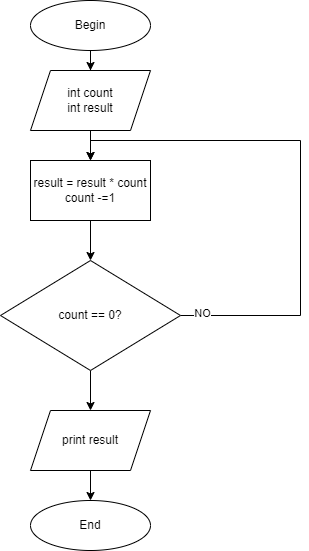

The diagram above was exported from draw.io. Its source (the exported page's mxGraphModel, read from the mxfile embedded in the PNG):
<mxGraphModel dx="1050" dy="553" grid="1" gridSize="10" guides="1" tooltips="1" connect="1" arrows="1" fold="1" page="1" pageScale="1" pageWidth="827" pageHeight="1169" math="0" shadow="0">
  <root>
    <mxCell id="0" />
    <mxCell id="1" parent="0" />
    <mxCell id="Qn2pIKYk4ut8dq68Vstc-3" value="" style="edgeStyle=orthogonalEdgeStyle;rounded=0;orthogonalLoop=1;jettySize=auto;html=1;" edge="1" parent="1" source="Qn2pIKYk4ut8dq68Vstc-1" target="Qn2pIKYk4ut8dq68Vstc-2">
      <mxGeometry relative="1" as="geometry" />
    </mxCell>
    <mxCell id="Qn2pIKYk4ut8dq68Vstc-1" value="Begin" style="ellipse;whiteSpace=wrap;html=1;" vertex="1" parent="1">
      <mxGeometry x="340" y="40" width="120" height="50" as="geometry" />
    </mxCell>
    <mxCell id="Qn2pIKYk4ut8dq68Vstc-6" value="" style="edgeStyle=orthogonalEdgeStyle;rounded=0;orthogonalLoop=1;jettySize=auto;html=1;" edge="1" parent="1" source="Qn2pIKYk4ut8dq68Vstc-2" target="Qn2pIKYk4ut8dq68Vstc-4">
      <mxGeometry relative="1" as="geometry" />
    </mxCell>
    <mxCell id="Qn2pIKYk4ut8dq68Vstc-2" value="int count&lt;br&gt;int result" style="shape=parallelogram;perimeter=parallelogramPerimeter;whiteSpace=wrap;html=1;fixedSize=1;" vertex="1" parent="1">
      <mxGeometry x="340" y="110" width="120" height="60" as="geometry" />
    </mxCell>
    <mxCell id="Qn2pIKYk4ut8dq68Vstc-7" value="" style="edgeStyle=orthogonalEdgeStyle;rounded=0;orthogonalLoop=1;jettySize=auto;html=1;" edge="1" parent="1" source="Qn2pIKYk4ut8dq68Vstc-4" target="Qn2pIKYk4ut8dq68Vstc-5">
      <mxGeometry relative="1" as="geometry" />
    </mxCell>
    <mxCell id="Qn2pIKYk4ut8dq68Vstc-4" value="result = result * count&lt;br&gt;count -=1" style="rounded=0;whiteSpace=wrap;html=1;" vertex="1" parent="1">
      <mxGeometry x="340" y="200" width="120" height="60" as="geometry" />
    </mxCell>
    <mxCell id="Qn2pIKYk4ut8dq68Vstc-8" style="edgeStyle=orthogonalEdgeStyle;rounded=0;orthogonalLoop=1;jettySize=auto;html=1;entryX=0.5;entryY=0;entryDx=0;entryDy=0;" edge="1" parent="1" source="Qn2pIKYk4ut8dq68Vstc-5" target="Qn2pIKYk4ut8dq68Vstc-4">
      <mxGeometry relative="1" as="geometry">
        <mxPoint x="560" y="180" as="targetPoint" />
        <Array as="points">
          <mxPoint x="610" y="355" />
          <mxPoint x="610" y="180" />
          <mxPoint x="400" y="180" />
        </Array>
      </mxGeometry>
    </mxCell>
    <mxCell id="Qn2pIKYk4ut8dq68Vstc-9" value="NO" style="edgeLabel;html=1;align=center;verticalAlign=middle;resizable=0;points=[];" vertex="1" connectable="0" parent="Qn2pIKYk4ut8dq68Vstc-8">
      <mxGeometry x="-0.9208" y="3" relative="1" as="geometry">
        <mxPoint as="offset" />
      </mxGeometry>
    </mxCell>
    <mxCell id="Qn2pIKYk4ut8dq68Vstc-11" value="" style="edgeStyle=orthogonalEdgeStyle;rounded=0;orthogonalLoop=1;jettySize=auto;html=1;" edge="1" parent="1" source="Qn2pIKYk4ut8dq68Vstc-5" target="Qn2pIKYk4ut8dq68Vstc-10">
      <mxGeometry relative="1" as="geometry" />
    </mxCell>
    <mxCell id="Qn2pIKYk4ut8dq68Vstc-5" value="count == 0?" style="rhombus;whiteSpace=wrap;html=1;" vertex="1" parent="1">
      <mxGeometry x="310" y="300" width="180" height="110" as="geometry" />
    </mxCell>
    <mxCell id="Qn2pIKYk4ut8dq68Vstc-13" value="" style="edgeStyle=orthogonalEdgeStyle;rounded=0;orthogonalLoop=1;jettySize=auto;html=1;" edge="1" parent="1" source="Qn2pIKYk4ut8dq68Vstc-10" target="Qn2pIKYk4ut8dq68Vstc-12">
      <mxGeometry relative="1" as="geometry" />
    </mxCell>
    <mxCell id="Qn2pIKYk4ut8dq68Vstc-10" value="print result" style="shape=parallelogram;perimeter=parallelogramPerimeter;whiteSpace=wrap;html=1;fixedSize=1;" vertex="1" parent="1">
      <mxGeometry x="340" y="450" width="120" height="60" as="geometry" />
    </mxCell>
    <mxCell id="Qn2pIKYk4ut8dq68Vstc-12" value="End" style="ellipse;whiteSpace=wrap;html=1;" vertex="1" parent="1">
      <mxGeometry x="340" y="540" width="120" height="50" as="geometry" />
    </mxCell>
  </root>
</mxGraphModel>